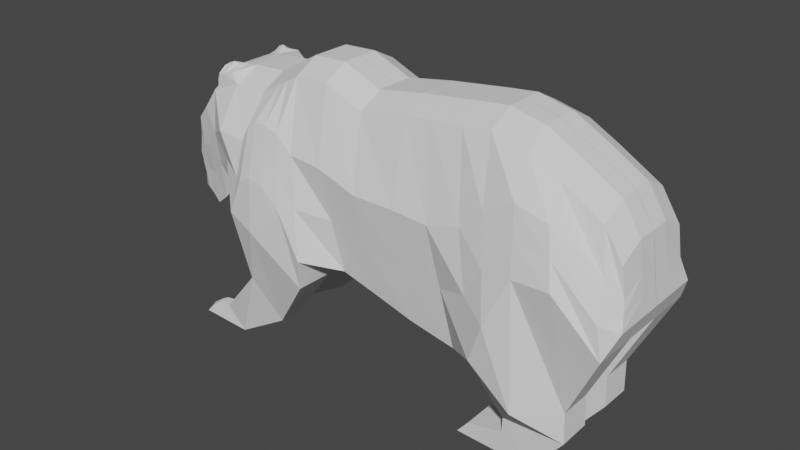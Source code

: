 # Source: bearproto.blend  (saved by Blender 2.80.75; exported with 4.5.12 LTS)
import bpy
from mathutils import Matrix  # noqa: F401  (used for matrix-valued properties, if any)

bpy.ops.wm.read_factory_settings(use_empty=True)
scene = bpy.context.scene
scene.name = 'Scene'

# ---- collections
col_collection = bpy.data.collections.new('Collection'); scene.collection.children.link(col_collection)

# ---- world
world_world = bpy.data.worlds.new('World'); scene.world = world_world
world_world.use_nodes = True; world_world.node_tree.nodes.clear()
_N = world_world.node_tree.nodes; _L = world_world.node_tree.links
n0 = _N.new('ShaderNodeOutputWorld'); n0.name = 'World Output'; n0.location = (300, 300)
n1 = _N.new('ShaderNodeBackground'); n1.name = 'Background'; n1.location = (10, 300)
n1.inputs[0].default_value = (0.05088, 0.05088, 0.05088, 1.0)
_L.new(n1.outputs[0], n0.inputs[0])
n0.is_active_output = True
world_world.color = (0.05088, 0.05088, 0.05088)
world_world.use_sun_shadow = False
world_world.sun_shadow_jitter_overblur = 0.0

# ---- meshes
me_plane = bpy.data.meshes.new('Plane')
me_plane.from_pydata([(2.435, -3.189, 1.4), (2.07, 1.722, 1.173), (0.7945, 1.509, 1.173), (1.411, -2.9, 1.4), (-2.77, -1.763, 2.1), (-0.471, -2.381, 2.113), (-2.302, 1.258, 1.173), (-1.17, 1.897, 1.173), (4.612, -2.995, 2.113), (3.607, 1.916, 1.173), (5.023, -1.91, 2.253), (4.338, 1.996, 1.173), (5.606, -0.6277, 2.113), (5.24, 1.795, 1.173), (6.538, -0.5973, 2.113), (5.99, 1.391, 1.173), (7.574, -2.002, 1.72), (7.094, 0.7403, 1.173), (7.825, -1.362, 1.4), (7.574, -0.01335, 1.173), (2.775, 1.811, 1.173), (3.681, -3.429, 1.4), (0.3832, -2.626, 1.4), (-0.2563, 1.943, 1.173), (-1.572, -0.7442, 2.113), (-1.746, 1.572, 1.173), (-1.083, -1.19, 2.113), (-1.487, 1.718, 1.173), (-2.017, 1.419, 1.173), (-2.015, -0.6069, 2.113), (-3.399, -1.539, 1.368), (-3.228, 1.226, 1.19), (-3.883, -2.004, 1.255), (-4.091, 0.885, 1.173), (-4.356, -2.355, 1.105), (-4.54, 0.2988, 1.132), (-4.921, -2.131, 0.9263), (-5.229, -0.7145, 0.7895), (-2.16, 1.338, 1.173), (-2.35, -0.7887, 2.113), (-3.875, 1.368, 1.176), (-3.943, 1.033, 1.175), (-4.67, -2.221, 0.9967), (-4.949, -0.1063, 1.005), (-5.306, -2.274, 0.671), (-5.35, -1.232, 0.4713), (-5.592, -2.043, 0.278), (-5.68, -1.697, 0.2553), (-5.78, -2.01, 0.2875), (-5.784, -1.867, 0.2632), (2.435, -3.189, 0.001876), (2.07, 2.063, 0.001876), (0.7945, 1.85, 0.001876), (1.411, -2.9, 0.001876), (-0.3818, -2.439, 0.001876), (-2.302, 1.598, 0.001876), (-1.17, 2.238, 0.001876), (4.612, -2.995, 0.001876), (3.607, 2.257, 0.001876), (5.023, -1.91, 0.001876), (4.338, 2.337, 0.001876), (5.609, -0.6082, 0.01097), (5.24, 2.135, 0.001876), (6.542, -0.5778, 0.01097), (5.99, 1.732, 0.001876), (7.574, -2.002, 0.001876), (7.094, 1.081, 0.001876), (7.825, -1.362, 0.001876), (7.574, 0.327, 0.001876), (2.775, 2.152, 0.001876), (3.681, -3.429, 0.001876), (0.3832, -2.626, 0.001876), (-0.2563, 2.283, 0.001876), (-1.572, -0.7442, 0.001876), (-1.746, 1.913, 0.001876), (-1.003, -1.123, -0.02595), (-1.487, 2.059, 0.001876), (-2.017, 1.759, 0.001876), (-2.015, -0.6069, 0.001876), (-3.215, 1.56, 0.001876), (-4.091, 1.225, 0.001876), (-2.16, 1.678, 0.001876), (-2.35, -0.7887, 0.001876), (-3.805, 1.454, 0.001876), (-3.502, 1.526, 0.001876), (-3.94, 1.374, 0.001876), (0.7945, 1.85, 0.5188), (3.607, 2.257, 0.5188), (-4.949, 0.2341, 0.4488), (2.775, 2.152, 0.5188), (-5.229, -0.3742, 0.2822), (-2.16, 1.678, 0.5188), (2.07, 2.063, 0.5188), (-2.017, 1.759, 0.5188), (3.681, -3.429, 0.5188), (2.435, -3.189, 0.5188), (1.411, -2.9, 0.5188), (0.3832, -2.626, 0.5188), (-2.35, -0.7887, 0.5188), (-2.771, -1.758, 0.4764), (-0.471, -2.375, 0.5188), (-1.033, -1.148, 0.5013), (-3.94, 1.375, 0.5144), (-3.8, 1.454, 0.5203), (-0.2563, 2.283, 0.5188), (-3.502, 1.526, 0.5188), (-3.215, 1.56, 0.5188), (-2.302, 1.598, 0.5188), (-1.572, -0.7442, 0.5188), (-2.015, -0.6069, 0.5188), (-1.17, 2.238, 0.5188), (-4.091, 1.225, 0.5188), (-1.746, 1.913, 0.5188), (-1.487, 2.059, 0.5188), (-4.67, -2.221, 0.1625), (-4.921, -2.131, 0.1193), (-4.54, 0.6392, 0.5071), (4.612, -2.995, 0.5188), (-5.306, -2.274, 0.101), (4.338, 2.337, 0.5188), (-5.35, -0.8918, 0.1482), (5.023, -1.91, 0.5188), (-5.592, -2.043, 0.09523), (5.24, 2.135, 0.5188), (-5.68, -1.509, 0.07985), (-3.399, -1.539, 0.4337), (5.609, -0.6082, 0.5279), (-5.78, -2.01, 0.1016), (-5.912, -1.784, 0.1077), (5.99, 1.732, 0.5188), (-3.859, -2.029, 0.3482), (6.542, -0.5778, 0.5279), (7.094, 1.081, 0.5188), (-4.356, -2.355, 0.2252), (7.574, -2.002, 0.5188), (7.574, 0.327, 0.5188), (7.825, -1.362, 0.5188), (5.713, -3.923, 2.08), (-1.968, -2.025, 2.23), (5.717, -3.903, 0.4546), (-1.968, -2.025, 0.5188), (-1.831, -4.874, 1.452), (-0.5442, -3.189, 2.003), (-0.5442, -3.206, 0.9021), (-2.534, -3.709, 1.76), (-1.831, -4.891, 0.9471), (-2.534, -3.709, 0.8037), (-4.017, -5.317, 1.356), (-3.314, -5.763, 1.461), (-3.314, -5.78, 0.9555), (-4.017, -5.317, 0.9882), (-4.371, -5.327, 1.062), (-4.382, -5.325, 1.331), (-4.859, -5.771, 1.39), (-4.858, -5.788, 0.9619), (5.069, -4.75, 0.4364), (6.646, -3.892, 1.326), (5.066, -4.769, 1.308), (6.649, -3.873, 0.4546), (6.673, -4.713, 1.308), (6.676, -4.693, 0.4364), (5.035, -5.176, 1.296), (5.816, -5.812, 1.296), (5.819, -5.793, 0.4238), (5.039, -5.157, 0.4238), (4.081, -5.405, 1.273), (3.779, -5.771, 1.273), (3.783, -5.752, 0.4013), (4.085, -5.386, 0.4013), (4.051, -0.06006, 1.802), (-2.508, 0.1157, 1.796), (-0.8614, 0.2001, 1.802), (1.066, -0.2457, 1.802), (2.231, -0.2542, 1.802), (4.64, 0.4632, 1.802), (5.402, 0.9163, 1.802), (6.232, 0.7042, 1.802), (7.306, -0.2791, 1.403), (7.684, -0.7586, 1.176), (3.175, -0.3099, 1.802), (0.02581, 0.1175, 1.802), (-1.669, 0.7406, 1.802), (-1.309, 0.6256, 1.802), (-2.016, 0.7156, 1.802), (-3.296, 0.1933, 1.802), (-3.999, -0.1992, 1.363), (-4.459, -0.6815, 1.195), (-5.093, -1.149, 0.9516), (-2.244, 0.59, 1.802), (-4.826, -0.849, 1.068), (-5.331, -1.502, 0.6773), (-5.642, -1.744, 0.4672), (-5.726, -1.966, 0.2629), (7.684, -0.4182, 0.005202), (7.684, -0.4182, 0.5221), (-5.853, -1.884, 0.1051), (-3.654, 1.404, 1.173), (-3.807, 1.578, 0.8491), (-3.654, 1.49, 0.5188), (-3.654, 1.637, 0.8458), (-3.931, 1.2, 1.172), (-3.841, 1.529, 1.008), (-3.939, 1.204, 0.8472), (-3.804, 1.489, 0.6785), (-3.528, 1.582, 0.8153), (-3.435, 1.467, 1.145), (-2.639, -0.8235, 1.948), (-3.348, -0.6726, 1.596), (-3.941, -1.102, 1.277), (-4.407, -1.518, 1.099), (-5.007, -1.64, 0.9179), (-4.748, -1.535, 0.9885), (-5.318, -1.888, 0.6655), (-5.617, -1.893, 0.3848), (-5.753, -1.988, 0.2897), (7.755, -0.8903, 0.5205), (4.331, -1.528, 1.958), (-0.6662, -1.091, 1.958), (1.239, -1.573, 1.601), (2.333, -1.722, 1.601), (4.832, -0.7237, 2.027), (5.504, 0.1443, 1.958), (6.385, 0.05348, 1.958), (7.44, -1.14, 1.758), (7.755, -1.06, 1.288), (3.428, -1.869, 1.601), (0.2045, -1.254, 1.601), (-1.62, -0.00183, 1.958), (-1.196, -0.2822, 1.958), (-2.015, 0.05433, 1.958), (-2.297, -0.09934, 1.958), (7.755, -0.8903, 0.003539), (-5.817, -1.947, 0.1019), (-4.439, -5.325, 1.197), (-4.649, -5.558, 1.011), (-4.653, -5.543, 1.362), (-4.859, -5.78, 1.177), (-4.763, -5.55, 1.191), (2.435, -3.189, -1.4), (2.07, 1.722, -1.173), (0.7945, 1.509, -1.173), (1.411, -2.9, -1.4), (-2.77, -1.763, -2.1), (-0.471, -2.381, -2.113), (-2.302, 1.258, -1.173), (-1.17, 1.897, -1.173), (4.612, -2.995, -2.113), (3.607, 1.916, -1.173), (5.023, -1.91, -2.253), (4.338, 1.996, -1.173), (5.606, -0.6277, -2.113), (5.24, 1.795, -1.173), (6.538, -0.5973, -2.113), (5.99, 1.391, -1.173), (7.574, -2.002, -1.72), (7.094, 0.7403, -1.173), (7.825, -1.362, -1.4), (7.574, -0.01335, -1.173), (2.775, 1.811, -1.173), (3.681, -3.429, -1.4), (0.3832, -2.626, -1.4), (-0.2563, 1.943, -1.173), (-1.572, -0.7442, -2.113), (-1.746, 1.572, -1.173), (-1.083, -1.19, -2.113), (-1.487, 1.718, -1.173), (-2.017, 1.419, -1.173), (-2.015, -0.6069, -2.113), (-3.399, -1.539, -1.368), (-3.228, 1.226, -1.19), (-3.883, -2.004, -1.255), (-4.091, 0.885, -1.173), (-4.356, -2.355, -1.105), (-4.54, 0.2988, -1.132), (-4.921, -2.131, -0.9263), (-5.229, -0.7145, -0.7895), (-2.16, 1.338, -1.173), (-2.35, -0.7887, -2.113), (-3.875, 1.368, -1.176), (-3.943, 1.033, -1.175), (-4.67, -2.221, -0.9967), (-4.949, -0.1063, -1.005), (-5.306, -2.274, -0.671), (-5.35, -1.232, -0.4713), (-5.592, -2.043, -0.278), (-5.68, -1.697, -0.2553), (-5.78, -2.01, -0.2875), (-5.784, -1.867, -0.2632), (2.435, -3.189, -0.001876), (2.07, 2.063, -0.001876), (0.7945, 1.85, -0.001876), (1.411, -2.9, -0.001876), (-2.771, -1.755, 0.0), (-0.3818, -2.439, -0.001876), (-2.302, 1.598, -0.001876), (-1.17, 2.238, -0.001876), (4.612, -2.995, -0.001876), (3.607, 2.257, -0.001876), (5.023, -1.91, -0.001876), (4.338, 2.337, -0.001876), (5.609, -0.6082, -0.01097), (5.24, 2.135, -0.001876), (6.542, -0.5778, -0.01097), (5.99, 1.732, -0.001876), (7.574, -2.002, -0.001876), (7.094, 1.081, -0.001876), (7.825, -1.362, -0.001876), (7.574, 0.327, -0.001876), (2.775, 2.152, -0.001876), (3.681, -3.429, -0.001876), (0.3832, -2.626, -0.001876), (-0.2563, 2.283, -0.001876), (-1.572, -0.7442, -0.001876), (-1.746, 1.913, -0.001876), (-1.003, -1.123, 0.02595), (-1.487, 2.059, -0.001876), (-2.017, 1.759, -0.001876), (-2.015, -0.6069, -0.001876), (-3.399, -1.539, 0.0), (-3.215, 1.56, -0.001876), (-3.859, -2.029, 0.0), (-4.091, 1.225, -0.001876), (-4.356, -2.355, 0.0), (-4.54, 0.6392, 0.0), (-4.921, -2.131, 0.0), (-5.229, -0.3742, 0.0), (-2.16, 1.678, -0.001876), (-2.35, -0.7887, -0.001876), (-3.805, 1.454, -0.001876), (-3.502, 1.526, -0.001876), (-3.94, 1.374, -0.001876), (-4.67, -2.221, 0.0), (-4.949, 0.2341, 0.0), (-5.306, -2.274, 0.0), (-5.35, -0.8918, 0.0), (-5.592, -2.043, 0.0), (-5.68, -1.509, 0.0), (-5.78, -2.01, 0.0), (-5.912, -1.784, 0.0), (0.7945, 1.85, -0.5188), (3.607, 2.257, -0.5188), (-4.949, 0.2341, -0.4488), (2.775, 2.152, -0.5188), (-5.229, -0.3742, -0.2822), (-2.16, 1.678, -0.5188), (2.07, 2.063, -0.5188), (-2.017, 1.759, -0.5188), (3.681, -3.429, -0.5188), (2.435, -3.189, -0.5188), (1.411, -2.9, -0.5188), (0.3832, -2.626, -0.5188), (-2.35, -0.7887, -0.5188), (-2.771, -1.758, -0.4764), (-0.471, -2.375, -0.5188), (-1.033, -1.148, -0.5013), (-3.94, 1.375, -0.5144), (-3.8, 1.454, -0.5203), (-0.2563, 2.283, -0.5188), (-3.502, 1.526, -0.5188), (-3.215, 1.56, -0.5188), (-2.302, 1.598, -0.5188), (-1.572, -0.7442, -0.5188), (-2.015, -0.6069, -0.5188), (-1.17, 2.238, -0.5188), (-4.091, 1.225, -0.5188), (-1.746, 1.913, -0.5188), (-1.487, 2.059, -0.5188), (-4.67, -2.221, -0.1625), (-4.921, -2.131, -0.1193), (-4.54, 0.6392, -0.5071), (4.612, -2.995, -0.5188), (-5.306, -2.274, -0.101), (4.338, 2.337, -0.5188), (-5.35, -0.8918, -0.1482), (5.023, -1.91, -0.5188), (-5.592, -2.043, -0.09523), (5.24, 2.135, -0.5188), (-5.68, -1.509, -0.07985), (-3.399, -1.539, -0.4337), (5.609, -0.6082, -0.5279), (-5.78, -2.01, -0.1016), (-5.912, -1.784, -0.1077), (5.99, 1.732, -0.5188), (-3.859, -2.029, -0.3482), (6.542, -0.5778, -0.5279), (7.094, 1.081, -0.5188), (-4.356, -2.355, -0.2252), (7.574, -2.002, -0.5188), (7.574, 0.327, -0.5188), (7.825, -1.362, -0.5188), (5.713, -3.923, -2.08), (-1.968, -2.025, -2.23), (5.717, -3.903, -0.4546), (-1.968, -2.025, -0.5188), (-1.831, -4.874, -1.452), (-0.5442, -3.189, -2.003), (-0.5442, -3.206, -0.9021), (-2.534, -3.709, -1.76), (-1.831, -4.891, -0.9471), (-2.534, -3.709, -0.8037), (-4.017, -5.317, -1.356), (-3.314, -5.763, -1.461), (-3.314, -5.78, -0.9555), (-4.017, -5.317, -0.9882), (-4.371, -5.327, -1.062), (-4.382, -5.325, -1.331), (-4.859, -5.771, -1.39), (-4.858, -5.788, -0.9619), (5.069, -4.75, -0.4364), (6.646, -3.892, -1.326), (5.066, -4.769, -1.308), (6.649, -3.873, -0.4546), (6.673, -4.713, -1.308), (6.676, -4.693, -0.4364), (5.035, -5.176, -1.296), (5.816, -5.812, -1.296), (5.819, -5.793, -0.4238), (5.039, -5.157, -0.4238), (4.081, -5.405, -1.273), (3.779, -5.771, -1.273), (3.783, -5.752, -0.4013), (4.085, -5.386, -0.4013), (4.051, -0.06006, -1.802), (-2.508, 0.1157, -1.796), (-0.8614, 0.2001, -1.802), (1.066, -0.2457, -1.802), (2.231, -0.2542, -1.802), (4.64, 0.4632, -1.802), (5.402, 0.9163, -1.802), (6.232, 0.7042, -1.802), (7.306, -0.2791, -1.403), (7.684, -0.7586, -1.176), (3.175, -0.3099, -1.802), (0.02581, 0.1175, -1.802), (-1.669, 0.7406, -1.802), (-1.309, 0.6256, -1.802), (-2.016, 0.7156, -1.802), (-3.296, 0.1933, -1.802), (-3.999, -0.1992, -1.363), (-4.459, -0.6815, -1.195), (-5.093, -1.149, -0.9516), (-2.244, 0.59, -1.802), (-4.826, -0.849, -1.068), (-5.331, -1.502, -0.6773), (-5.642, -1.744, -0.4672), (-5.726, -1.966, -0.2629), (7.684, -0.4182, -0.005202), (-5.853, -1.884, 0.0), (7.684, -0.4182, -0.5221), (-5.853, -1.884, -0.1051), (-3.654, 1.404, -1.173), (-3.807, 1.578, -0.8491), (-3.654, 1.49, -0.5188), (-3.654, 1.637, -0.8458), (-3.931, 1.2, -1.172), (-3.841, 1.529, -1.008), (-3.939, 1.204, -0.8472), (-3.804, 1.489, -0.6785), (-3.528, 1.582, -0.8153), (-3.435, 1.467, -1.145), (-2.639, -0.8235, -1.948), (-3.348, -0.6726, -1.596), (-3.941, -1.102, -1.277), (-4.407, -1.518, -1.099), (-5.007, -1.64, -0.9179), (-4.748, -1.535, -0.9885), (-5.318, -1.888, -0.6655), (-5.617, -1.893, -0.3848), (-5.753, -1.988, -0.2897), (-5.817, -1.947, 0.0), (7.755, -0.8903, -0.5205), (4.331, -1.528, -1.958), (-0.6662, -1.091, -1.958), (1.239, -1.573, -1.601), (2.333, -1.722, -1.601), (4.832, -0.7237, -2.027), (5.504, 0.1443, -1.958), (6.385, 0.05348, -1.958), (7.44, -1.14, -1.758), (7.755, -1.06, -1.288), (3.428, -1.869, -1.601), (0.2045, -1.254, -1.601), (-1.62, -0.00183, -1.958), (-1.196, -0.2822, -1.958), (-2.015, 0.05433, -1.958), (-2.297, -0.09934, -1.958), (7.755, -0.8903, -0.003539), (-5.817, -1.947, -0.1019), (-4.439, -5.325, -1.197), (-4.649, -5.558, -1.011), (-4.653, -5.543, -1.362), (-4.859, -5.78, -1.177), (-4.763, -5.55, -1.191)], [], [(216, 220, 10, 8), (182, 27, 7, 171), (226, 218, 3, 22), (225, 216, 8, 21), (218, 219, 0, 3), (220, 221, 12, 10), (221, 222, 14, 12), (222, 223, 16, 14), (223, 224, 18, 16), (219, 225, 21, 0), (217, 226, 22, 5), (183, 28, 25, 181), (181, 25, 27, 182), (188, 38, 28, 183), (170, 184, 31, 6), (184, 185, 33, 31), (185, 186, 35, 33), (189, 187, 37, 43), (170, 6, 38, 188), (186, 189, 43, 35), (187, 190, 45, 37), (190, 191, 47, 45), (191, 192, 49, 47), (88, 90, 325, 332), (87, 89, 69, 58), (92, 86, 52, 51), (93, 91, 81, 77), (95, 94, 70, 50), (97, 96, 53, 71), (16, 18, 136, 134), (100, 97, 71, 54), (103, 102, 85, 83), (86, 104, 72, 52), (84, 79, 106, 105), (91, 107, 55, 81), (105, 198, 103, 83, 84), (99, 4, 39, 98), (104, 110, 56, 72), (102, 111, 80, 85), (113, 112, 74, 76), (115, 114, 331, 324), (116, 88, 332, 323), (108, 101, 75, 73), (96, 95, 50, 53), (110, 113, 76, 56), (94, 117, 57, 70), (118, 115, 324, 333), (112, 93, 77, 74), (119, 87, 58, 60), (90, 120, 334, 325), (98, 109, 78, 82), (117, 121, 59, 57), (122, 118, 333, 335), (123, 119, 60, 62), (120, 124, 336, 334), (125, 99, 292, 318), (121, 126, 61, 59), (232, 127, 337, 469), (107, 106, 79, 55), (127, 122, 335, 337), (129, 123, 62, 64), (124, 128, 338, 336), (130, 125, 318, 320), (126, 131, 63, 61), (132, 129, 64, 66), (133, 130, 320, 322), (131, 134, 65, 63), (111, 116, 323, 80), (194, 135, 68, 193), (135, 132, 66, 68), (89, 92, 51, 69), (114, 133, 322, 331), (134, 136, 67, 65), (100, 54, 75, 101), (42, 34, 133, 114), (178, 19, 135, 194), (29, 24, 138, 4), (19, 17, 132, 135), (20, 1, 92, 89), (108, 73, 78, 109), (141, 145, 149, 148), (33, 35, 116, 111), (137, 156, 159, 157), (34, 32, 130, 133), (17, 15, 129, 132), (14, 131, 158, 156), (32, 30, 125, 130), (47, 49, 128, 124), (15, 13, 123, 129), (48, 46, 122, 127), (107, 6, 31, 106), (214, 48, 127, 232), (126, 121, 139), (30, 4, 99, 125), (45, 47, 124, 120), (13, 11, 119, 123), (46, 44, 118, 122), (121, 117, 139), (37, 45, 120, 90), (11, 9, 87, 119), (25, 28, 93, 112), (44, 36, 115, 118), (21, 8, 117, 94), (7, 27, 113, 110), (3, 0, 95, 96), (26, 101, 140, 138), (35, 43, 88, 116), (36, 42, 114, 115), (27, 25, 112, 113), (41, 33, 111, 102, 202), (23, 7, 110, 104), (292, 99, 98, 82), (199, 197, 203, 103, 198), (38, 6, 107, 91), (2, 23, 104, 86), (40, 200, 41, 202, 102, 103, 203, 197, 201), (5, 22, 97, 100), (22, 3, 96, 97), (0, 21, 94, 95), (28, 38, 91, 93), (1, 2, 86, 92), (9, 20, 89, 87), (43, 37, 90, 88), (147, 148, 153, 235, 152), (24, 108, 140, 138), (108, 109, 99, 140), (109, 29, 4, 99), (140, 138, 144, 146), (100, 101, 140, 143), (5, 100, 143, 142), (26, 5, 142, 138), (101, 108, 140), (24, 26, 138), (143, 140, 146, 145), (142, 143, 145, 141), (138, 142, 141, 144), (149, 150, 151, 234, 154), (144, 141, 148, 147), (146, 144, 147, 150), (145, 146, 150, 149), (237, 234, 151, 233), (4, 138, 144), (140, 99, 146), (99, 4, 144, 146), (148, 149, 154, 236, 153), (150, 147, 152, 233, 151), (8, 10, 137), (39, 29, 4), (109, 98, 99), (158, 139, 155, 160), (12, 14, 156, 137), (126, 12, 137, 139), (131, 126, 139, 158), (10, 12, 137), (16, 134, 158, 156), (134, 131, 158), (14, 16, 156), (157, 159, 162, 161), (10, 121, 139, 137), (139, 117, 155), (156, 158, 160, 159), (139, 137, 157, 155), (8, 137, 157), (117, 8, 157, 155), (164, 161, 165, 168), (160, 155, 164, 163), (159, 160, 163, 162), (155, 157, 161, 164), (165, 166, 167, 168), (162, 163, 167, 166), (163, 164, 168, 167), (161, 162, 166, 165), (49, 192, 195, 128), (224, 178, 194, 215), (215, 194, 193, 231), (128, 195, 447, 338), (213, 214, 192, 191), (212, 213, 191, 190), (210, 212, 190, 187), (209, 211, 189, 186), (206, 170, 188, 230), (211, 210, 187, 189), (208, 209, 186, 185), (207, 208, 185, 184), (206, 207, 184, 170), (230, 188, 183, 229), (227, 181, 182, 228), (229, 183, 181, 227), (7, 23, 180, 171), (1, 20, 179, 173), (17, 19, 178, 177), (15, 17, 177, 176), (13, 15, 176, 175), (11, 13, 175, 174), (2, 1, 173, 172), (20, 9, 169, 179), (23, 2, 172, 180), (228, 182, 171, 217), (9, 11, 174, 169), (196, 40, 201, 197, 199), (31, 33, 41), (31, 41, 200), (31, 200, 40), (199, 198, 105, 204), (196, 199, 204, 205), (106, 31, 205, 105), (196, 205, 31), (40, 196, 31), (204, 105, 205), (26, 228, 217, 5), (29, 229, 227, 24), (24, 227, 228, 26), (39, 230, 229, 29), (4, 30, 207, 206), (30, 32, 208, 207), (32, 34, 209, 208), (42, 36, 210, 211), (4, 206, 230, 39), (34, 42, 211, 209), (36, 44, 212, 210), (44, 46, 213, 212), (46, 48, 214, 213), (136, 215, 231, 67), (18, 224, 215, 136), (192, 214, 232, 195), (195, 232, 469, 447), (171, 180, 226, 217), (173, 179, 225, 219), (177, 178, 224, 223), (176, 177, 223, 222), (175, 176, 222, 221), (174, 175, 221, 220), (172, 173, 219, 218), (179, 169, 216, 225), (180, 172, 218, 226), (169, 174, 220, 216), (235, 237, 233, 152), (153, 236, 237, 235), (236, 154, 234, 237), (471, 246, 248, 475), (435, 424, 245, 265), (481, 260, 241, 473), (480, 259, 246, 471), (473, 241, 238, 474), (475, 248, 250, 476), (476, 250, 252, 477), (477, 252, 254, 478), (478, 254, 256, 479), (474, 238, 259, 480), (472, 243, 260, 481), (436, 434, 263, 266), (434, 435, 265, 263), (441, 436, 266, 276), (423, 244, 269, 437), (437, 269, 271, 438), (438, 271, 273, 439), (442, 281, 275, 440), (423, 441, 276, 244), (439, 273, 281, 442), (440, 275, 283, 443), (443, 283, 285, 444), (444, 285, 287, 445), (341, 332, 325, 343), (340, 297, 308, 342), (345, 289, 290, 339), (346, 316, 326, 344), (348, 288, 309, 347), (350, 310, 291, 349), (254, 387, 389, 256), (353, 293, 310, 350), (356, 328, 330, 355), (339, 290, 311, 357), (329, 358, 359, 319), (344, 326, 294, 360), (358, 329, 328, 356, 452), (352, 351, 277, 242), (357, 311, 295, 363), (355, 330, 321, 364), (366, 315, 313, 365), (368, 324, 331, 367), (369, 323, 332, 341), (361, 312, 314, 354), (349, 291, 288, 348), (363, 295, 315, 366), (347, 309, 296, 370), (371, 333, 324, 368), (365, 313, 316, 346), (372, 299, 297, 340), (343, 325, 334, 373), (351, 327, 317, 362), (370, 296, 298, 374), (375, 335, 333, 371), (376, 301, 299, 372), (373, 334, 336, 377), (378, 318, 292, 352), (374, 298, 300, 379), (487, 469, 337, 380), (360, 294, 319, 359), (380, 337, 335, 375), (382, 303, 301, 376), (377, 336, 338, 381), (383, 320, 318, 378), (379, 300, 302, 384), (385, 305, 303, 382), (386, 322, 320, 383), (384, 302, 304, 387), (364, 321, 323, 369), (448, 446, 307, 388), (388, 307, 305, 385), (342, 308, 289, 345), (367, 331, 322, 386), (387, 304, 306, 389), (353, 354, 314, 293), (280, 367, 386, 272), (431, 448, 388, 257), (267, 242, 391, 262), (257, 388, 385, 255), (258, 342, 345, 239), (361, 362, 317, 312), (394, 401, 402, 398), (271, 364, 369, 273), (390, 410, 412, 409), (272, 386, 383, 270), (255, 385, 382, 253), (252, 409, 411, 384), (270, 383, 378, 268), (285, 377, 381, 287), (253, 382, 376, 251), (286, 380, 375, 284), (360, 359, 269, 244), (468, 487, 380, 286), (379, 392, 374), (268, 378, 352, 242), (283, 373, 377, 285), (251, 376, 372, 249), (284, 375, 371, 282), (374, 392, 370), (275, 343, 373, 283), (249, 372, 340, 247), (263, 365, 346, 266), (282, 371, 368, 274), (259, 347, 370, 246), (245, 363, 366, 265), (241, 349, 348, 238), (264, 391, 393, 354), (273, 369, 341, 281), (274, 368, 367, 280), (265, 366, 365, 263), (279, 456, 355, 364, 271), (261, 357, 363, 245), (292, 327, 351, 352), (453, 452, 356, 457, 451), (276, 344, 360, 244), (240, 339, 357, 261), (278, 455, 451, 457, 356, 355, 456, 279, 454), (243, 353, 350, 260), (260, 350, 349, 241), (238, 348, 347, 259), (266, 346, 344, 276), (239, 345, 339, 240), (247, 340, 342, 258), (281, 341, 343, 275), (400, 405, 490, 406, 401), (262, 391, 393, 361), (361, 393, 352, 362), (362, 352, 242, 267), (393, 399, 397, 391), (353, 396, 393, 354), (243, 395, 396, 353), (264, 391, 395, 243), (354, 393, 361), (262, 391, 264), (396, 398, 399, 393), (395, 394, 398, 396), (391, 397, 394, 395), (402, 407, 489, 404, 403), (397, 400, 401, 394), (399, 403, 400, 397), (398, 402, 403, 399), (492, 488, 404, 489), (242, 397, 391), (393, 399, 352), (352, 399, 397, 242), (401, 406, 491, 407, 402), (403, 404, 488, 405, 400), (246, 390, 248), (277, 242, 267), (362, 352, 351), (411, 413, 408, 392), (250, 390, 409, 252), (379, 392, 390, 250), (384, 411, 392, 379), (248, 390, 250), (254, 409, 411, 387), (387, 411, 384), (252, 409, 254), (410, 414, 415, 412), (248, 390, 392, 374), (392, 408, 370), (409, 412, 413, 411), (392, 408, 410, 390), (246, 410, 390), (370, 408, 410, 246), (417, 421, 418, 414), (413, 416, 417, 408), (412, 415, 416, 413), (408, 417, 414, 410), (418, 421, 420, 419), (415, 419, 420, 416), (416, 420, 421, 417), (414, 418, 419, 415), (287, 381, 449, 445), (479, 470, 448, 431), (470, 486, 446, 448), (381, 338, 447, 449), (467, 444, 445, 468), (466, 443, 444, 467), (464, 440, 443, 466), (463, 439, 442, 465), (460, 485, 441, 423), (465, 442, 440, 464), (462, 438, 439, 463), (461, 437, 438, 462), (460, 423, 437, 461), (485, 484, 436, 441), (482, 483, 435, 434), (484, 482, 434, 436), (245, 424, 433, 261), (239, 426, 432, 258), (255, 430, 431, 257), (253, 429, 430, 255), (251, 428, 429, 253), (249, 427, 428, 251), (240, 425, 426, 239), (258, 432, 422, 247), (261, 433, 425, 240), (483, 472, 424, 435), (247, 422, 427, 249), (450, 453, 451, 455, 278), (269, 279, 271), (269, 454, 279), (269, 278, 454), (453, 458, 358, 452), (450, 459, 458, 453), (359, 358, 459, 269), (450, 269, 459), (278, 269, 450), (458, 459, 358), (264, 243, 472, 483), (267, 262, 482, 484), (262, 264, 483, 482), (277, 267, 484, 485), (242, 460, 461, 268), (268, 461, 462, 270), (270, 462, 463, 272), (280, 465, 464, 274), (242, 277, 485, 460), (272, 463, 465, 280), (274, 464, 466, 282), (282, 466, 467, 284), (284, 467, 468, 286), (389, 306, 486, 470), (256, 389, 470, 479), (445, 449, 487, 468), (449, 447, 469, 487), (424, 472, 481, 433), (426, 474, 480, 432), (430, 478, 479, 431), (429, 477, 478, 430), (428, 476, 477, 429), (427, 475, 476, 428), (425, 473, 474, 426), (432, 480, 471, 422), (433, 481, 473, 425), (422, 471, 475, 427), (490, 405, 488, 492), (406, 490, 492, 491), (491, 492, 489, 407)])
_uv = me_plane.uv_layers.new(name='UVMap')
_uv.uv.foreach_set('vector', [1.0, 0.2794, 1.0, 0.2794, 1.0, 0.0, 1.0, 0.0, 0.72, 0.5589, 0.72, 1.0, 1.0, 1.0, 1.0, 0.5589, 1.0, 0.2794, 1.0, 0.2794, 1.0, 0.0, 1.0, 0.0, 1.0, 0.2794, 1.0, 0.2794, 1.0, 0.0, 1.0, 0.0, 1.0, 0.2794, 1.0, 0.2794, 1.0, 0.0, 1.0, 0.0, 1.0, 0.2794, 1.0, 0.2794, 1.0, 0.0, 1.0, 0.0, 1.0, 0.2794, 1.0, 0.2794, 1.0, 0.0, 1.0, 0.0, 1.0, 0.2794, 1.0, 0.2794, 1.0, 0.0, 1.0, 0.0, 1.0, 0.2794, 1.0, 0.2794, 1.0, 0.0, 1.0, 0.0, 1.0, 0.2794, 1.0, 0.2794, 1.0, 0.0, 1.0, 0.0, 1.0, 0.2794, 1.0, 0.2794, 1.0, 0.0, 1.0, 0.0, 0.2519, 0.5589, 0.2519, 1.0, 0.4913, 1.0, 0.4913, 0.5589, 0.4913, 0.5589, 0.4913, 1.0, 0.72, 1.0, 0.72, 0.5589, 0.1248, 0.5589, 0.1248, 1.0, 0.2519, 1.0, 0.2519, 0.5589, 0.0, 0.5589, 0.0, 0.5589, 0.0, 1.0, 0.0, 1.0, 0.0, 0.5589, 0.0, 0.5589, 0.0, 1.0, 0.0, 1.0, 0.0, 0.5589, 0.0, 0.5589, 0.0, 1.0, 0.0, 1.0, 0.0, 0.5589, 0.0, 0.5589, 0.0, 1.0, 0.0, 1.0, 0.0, 0.5589, 0.0, 1.0, 0.1248, 1.0, 0.1248, 0.5589, 0.0, 0.5589, 0.0, 0.5589, 0.0, 1.0, 0.0, 1.0, 0.0, 0.5589, 0.0, 0.5589, 0.0, 1.0, 0.0, 1.0, 0.0, 0.5589, 0.0, 0.5589, 0.0, 1.0, 0.0, 1.0, 0.0, 0.5589, 0.0, 0.5589, 0.0, 1.0, 0.0, 1.0, 0.0, 1.0, 0.0, 1.0, 0.0, 1.0, 0.0, 1.0, 1.0, 1.0, 1.0, 1.0, 1.0, 1.0, 1.0, 1.0, 1.0, 1.0, 1.0, 1.0, 1.0, 1.0, 1.0, 1.0, 0.2519, 1.0, 0.1248, 1.0, 0.1248, 1.0, 0.2519, 1.0, 1.0, 0.0, 1.0, 0.0, 1.0, 0.0, 1.0, 0.0, 1.0, 0.0, 1.0, 0.0, 1.0, 0.0, 1.0, 0.0, 1.0, 0.0, 1.0, 0.0, 1.0, 0.0, 1.0, 0.0, 1.0, 0.0, 1.0, 0.0, 1.0, 0.0, 1.0, 0.0, 0.0, 1.0, 0.0, 1.0, 0.0, 1.0, 0.0, 1.0, 1.0, 1.0, 1.0, 1.0, 1.0, 1.0, 1.0, 1.0, 0.0, 0.0, 0.0, 0.0, 0.0, 0.0, 0.0, 0.0, 0.1248, 1.0, 0.0, 1.0, 0.0, 1.0, 0.1248, 1.0, 0.0, 1.0, 0.0, 1.0, 0.0, 1.0, 0.0, 1.0, 0.0, 1.0, 0.0, 0.0, 0.0, 0.0, 0.0, 0.0, 0.0, 0.0, 1.0, 1.0, 1.0, 1.0, 1.0, 1.0, 1.0, 1.0, 0.0, 1.0, 0.0, 1.0, 0.0, 1.0, 0.0, 1.0, 0.72, 1.0, 0.4913, 1.0, 0.4913, 1.0, 0.72, 1.0, 0.0, 0.0, 0.0, 0.0, 0.0, 0.0, 0.0, 0.0, 0.0, 1.0, 0.0, 1.0, 0.0, 1.0, 0.0, 1.0, 0.4913, 0.0, 0.72, 0.0, 0.72, 0.0, 0.4913, 0.0, 1.0, 0.0, 1.0, 0.0, 1.0, 0.0, 1.0, 0.0, 1.0, 1.0, 0.72, 1.0, 0.72, 1.0, 1.0, 1.0, 1.0, 0.0, 1.0, 0.0, 1.0, 0.0, 1.0, 0.0, 0.0, 0.0, 0.0, 0.0, 0.0, 0.0, 0.0, 0.0, 0.4913, 1.0, 0.2519, 1.0, 0.2519, 1.0, 0.4913, 1.0, 1.0, 1.0, 1.0, 1.0, 1.0, 1.0, 1.0, 1.0, 0.0, 1.0, 0.0, 1.0, 0.0, 1.0, 0.0, 1.0, 0.1248, 0.0, 0.2519, 0.0, 0.2519, 0.0, 0.1248, 0.0, 1.0, 0.0, 1.0, 0.0, 1.0, 0.0, 1.0, 0.0, 0.0, 0.0, 0.0, 0.0, 0.0, 0.0, 0.0, 0.0, 1.0, 1.0, 1.0, 1.0, 1.0, 1.0, 1.0, 1.0, 0.0, 1.0, 0.0, 1.0, 0.0, 1.0, 0.0, 1.0, 0.0, 0.0, 0.0, 0.0, 0.0, 0.0, 0.0, 0.0, 1.0, 0.0, 1.0, 0.0, 1.0, 0.0, 1.0, 0.0, 0.0, 0.2794, 0.0, 0.0, 0.0, 0.0, 0.0, 0.2794, 0.0, 1.0, 0.0, 1.0, 0.0, 1.0, 0.0, 1.0, 0.0, 0.0, 0.0, 0.0, 0.0, 0.0, 0.0, 0.0, 1.0, 1.0, 1.0, 1.0, 1.0, 1.0, 1.0, 1.0, 0.0, 1.0, 0.0, 1.0, 0.0, 1.0, 0.0, 1.0, 0.0, 0.0, 0.0, 0.0, 0.0, 0.0, 0.0, 0.0, 1.0, 0.0, 1.0, 0.0, 1.0, 0.0, 1.0, 0.0, 1.0, 1.0, 1.0, 1.0, 1.0, 1.0, 1.0, 1.0, 0.0, 0.0, 0.0, 0.0, 0.0, 0.0, 0.0, 0.0, 1.0, 0.0, 1.0, 0.0, 1.0, 0.0, 1.0, 0.0, 0.0, 1.0, 0.0, 1.0, 0.0, 1.0, 0.0, 1.0, 1.0, 0.5589, 1.0, 1.0, 1.0, 1.0, 1.0, 0.5589, 1.0, 1.0, 1.0, 1.0, 1.0, 1.0, 1.0, 1.0, 1.0, 1.0, 1.0, 1.0, 1.0, 1.0, 1.0, 1.0, 0.0, 0.0, 0.0, 0.0, 0.0, 0.0, 0.0, 0.0, 1.0, 0.0, 1.0, 0.0, 1.0, 0.0, 1.0, 0.0, 1.0, 0.0, 1.0, 0.0, 1.0, 0.0, 1.0, 0.0, 0.0, 0.0, 0.0, 0.0, 0.0, 0.0, 0.0, 0.0, 1.0, 0.5589, 1.0, 1.0, 1.0, 1.0, 1.0, 0.5589, 0.2519, 0.0, 0.4913, 0.0, 0.4913, 0.0, 0.2519, 0.0, 1.0, 1.0, 1.0, 1.0, 1.0, 1.0, 1.0, 1.0, 1.0, 1.0, 1.0, 1.0, 1.0, 1.0, 1.0, 1.0, 0.4913, 0.0, 0.4913, 0.0, 0.4913, 0.0, 0.4913, 0.0, 1.0, 0.0, 1.0, 0.0, 1.0, 0.0, 1.0, 0.0, 0.0, 1.0, 0.0, 1.0, 0.0, 1.0, 0.0, 1.0, 1.0, 0.0, 1.0, 0.0, 1.0, 0.0, 1.0, 0.0, 0.0, 0.0, 0.0, 0.0, 0.0, 0.0, 0.0, 0.0, 1.0, 1.0, 1.0, 1.0, 1.0, 1.0, 1.0, 1.0, 1.0, 0.0, 1.0, 0.0, 1.0, 0.0, 1.0, 0.0, 0.0, 0.0, 0.0, 0.0, 0.0, 0.0, 0.0, 0.0, 0.0, 1.0, 0.0, 1.0, 0.0, 1.0, 0.0, 1.0, 1.0, 1.0, 1.0, 1.0, 1.0, 1.0, 1.0, 1.0, 0.0, 0.0, 0.0, 0.0, 0.0, 0.0, 0.0, 0.0, 0.0, 1.0, 0.0, 1.0, 0.0, 1.0, 0.0, 1.0, 0.0, 0.2794, 0.0, 0.0, 0.0, 0.0, 0.0, 0.2794, 1.0, 0.0, 1.0, 0.0, 1.0, 0.0, 0.0, 0.0, 0.0, 0.0, 0.0, 0.0, 0.0, 0.0, 0.0, 1.0, 0.0, 1.0, 0.0, 1.0, 0.0, 1.0, 1.0, 1.0, 1.0, 1.0, 1.0, 1.0, 1.0, 1.0, 0.0, 0.0, 0.0, 0.0, 0.0, 0.0, 0.0, 0.0, 1.0, 0.0, 1.0, 0.0, 1.0, 0.0, 0.0, 1.0, 0.0, 1.0, 0.0, 1.0, 0.0, 1.0, 1.0, 1.0, 1.0, 1.0, 1.0, 1.0, 1.0, 1.0, 0.4913, 1.0, 0.2519, 1.0, 0.2519, 1.0, 0.4913, 1.0, 0.0, 0.0, 0.0, 0.0, 0.0, 0.0, 0.0, 0.0, 1.0, 0.0, 1.0, 0.0, 1.0, 0.0, 1.0, 0.0, 1.0, 1.0, 0.72, 1.0, 0.72, 1.0, 1.0, 1.0, 1.0, 0.0, 1.0, 0.0, 1.0, 0.0, 1.0, 0.0, 0.72, 0.0, 0.72, 0.0, 0.72, 0.0, 0.72, 0.0, 0.0, 1.0, 0.0, 1.0, 0.0, 1.0, 0.0, 1.0, 0.0, 0.0, 0.0, 0.0, 0.0, 0.0, 0.0, 0.0, 0.72, 1.0, 0.4913, 1.0, 0.4913, 1.0, 0.72, 1.0, 0.0, 1.0, 0.0, 1.0, 0.0, 1.0, 0.0, 1.0, 0.0, 1.0, 1.0, 1.0, 1.0, 1.0, 1.0, 1.0, 1.0, 1.0, 0.0, 0.0, 0.0, 0.0, 0.0, 0.0, 0.0, 0.0, 0.0, 1.0, 0.0, 1.0, 0.0, 1.0, 0.0, 1.0, 0.0, 1.0, 0.1248, 1.0, 0.0, 1.0, 0.0, 1.0, 0.1248, 1.0, 1.0, 1.0, 1.0, 1.0, 1.0, 1.0, 1.0, 1.0, 0.0, 1.0, 0.0, 1.0, 0.0, 1.0, 0.0, 1.0, 0.0, 1.0, 0.0, 1.0, 0.0, 1.0, 0.0, 1.0, 0.0, 1.0, 1.0, 0.0, 1.0, 0.0, 1.0, 0.0, 1.0, 0.0, 1.0, 0.0, 1.0, 0.0, 1.0, 0.0, 1.0, 0.0, 1.0, 0.0, 1.0, 0.0, 1.0, 0.0, 1.0, 0.0, 0.2519, 1.0, 0.1248, 1.0, 0.1248, 1.0, 0.2519, 1.0, 1.0, 1.0, 1.0, 1.0, 1.0, 1.0, 1.0, 1.0, 1.0, 1.0, 1.0, 1.0, 1.0, 1.0, 1.0, 1.0, 0.0, 1.0, 0.0, 1.0, 0.0, 1.0, 0.0, 1.0, 0.72, 0.0, 1.0, 0.0, 1.0, 0.0, 0.86, 0.0, 0.72, 0.0, 0.4913, 0.0, 0.4913, 0.0, 0.4913, 0.0, 0.4913, 0.0, 0.4913, 0.0, 0.4913, 0.0, 0.4913, 0.0, 0.4913, 0.0, 0.2519, 0.0, 0.2519, 0.0, 0.2519, 0.0, 0.2519, 0.0, 0.4913, 0.0, 0.4913, 0.0, 0.4913, 0.0, 0.4913, 0.0, 1.0, 0.0, 1.0, 0.0, 1.0, 0.0, 1.0, 0.0, 1.0, 0.0, 1.0, 0.0, 1.0, 0.0, 1.0, 0.0, 0.72, 0.0, 1.0, 0.0, 1.0, 0.0, 0.72, 0.0, 0.72, 0.0, 0.4913, 0.0, 0.72, 0.0, 0.4913, 0.0, 0.72, 0.0, 0.4913, 0.0, 1.0, 0.0, 1.0, 0.0, 1.0, 0.0, 1.0, 0.0, 1.0, 0.0, 1.0, 0.0, 1.0, 0.0, 1.0, 0.0, 0.72, 0.0, 1.0, 0.0, 1.0, 0.0, 0.72, 0.0, 1.0, 0.0, 1.0, 0.0, 1.0, 0.0, 1.0, 0.0, 1.0, 0.0, 0.72, 0.0, 1.0, 0.0, 1.0, 0.0, 0.72, 0.0, 0.4913, 0.0, 0.4913, 0.0, 0.4913, 0.0, 0.4913, 0.0, 1.0, 0.0, 1.0, 0.0, 1.0, 0.0, 1.0, 0.0, 1.0, 0.0, 1.0, 0.0, 1.0, 0.0, 1.0, 0.0, 0.2519, 0.0, 0.4913, 0.0, 0.2519, 0.0, 0.4913, 0.0, 0.4913, 0.0, 0.4913, 0.0, 0.2519, 0.0, 0.2519, 0.0, 0.2519, 0.0, 0.2519, 0.0, 1.0, 0.0, 1.0, 0.0, 1.0, 0.0, 1.0, 0.0, 1.0, 0.0, 0.4913, 0.0, 0.4913, 0.0, 0.4913, 0.0, 0.4913, 0.0, 0.4913, 0.0, 1.0, 0.0, 1.0, 0.0, 1.0, 0.0, 0.1248, 0.0, 0.2519, 0.0, 0.1248, 0.0, 0.2519, 0.0, 0.1248, 0.0, 0.2519, 0.0, 1.0, 0.0, 1.0, 0.0, 1.0, 0.0, 1.0, 0.0, 1.0, 0.0, 1.0, 0.0, 1.0, 0.0, 1.0, 0.0, 1.0, 0.0, 1.0, 0.0, 1.0, 0.0, 1.0, 0.0, 1.0, 0.0, 1.0, 0.0, 1.0, 0.0, 1.0, 0.0, 1.0, 0.0, 1.0, 0.0, 1.0, 0.0, 1.0, 0.0, 1.0, 0.0, 1.0, 0.0, 1.0, 0.0, 1.0, 0.0, 1.0, 0.0, 1.0, 0.0, 1.0, 0.0, 1.0, 0.0, 1.0, 0.0, 1.0, 0.0, 1.0, 0.0, 1.0, 0.0, 1.0, 0.0, 1.0, 0.0, 1.0, 0.0, 1.0, 0.0, 1.0, 0.0, 1.0, 0.0, 1.0, 0.0, 1.0, 0.0, 1.0, 0.0, 1.0, 0.0, 1.0, 0.0, 1.0, 0.0, 1.0, 0.0, 1.0, 0.0, 1.0, 0.0, 1.0, 0.0, 1.0, 0.0, 1.0, 0.0, 1.0, 0.0, 1.0, 0.0, 1.0, 0.0, 1.0, 0.0, 1.0, 0.0, 1.0, 0.0, 1.0, 0.0, 1.0, 0.0, 1.0, 0.0, 1.0, 0.0, 1.0, 0.0, 1.0, 0.0, 1.0, 0.0, 1.0, 0.0, 1.0, 0.0, 1.0, 0.0, 1.0, 0.0, 1.0, 0.0, 1.0, 0.0, 1.0, 0.0, 1.0, 0.0, 1.0, 0.0, 1.0, 0.0, 1.0, 0.0, 1.0, 0.0, 1.0, 0.0, 1.0, 0.0, 1.0, 0.0, 1.0, 0.0, 1.0, 0.0, 1.0, 0.0, 1.0, 0.0, 1.0, 0.0, 1.0, 0.0, 1.0, 0.0, 1.0, 0.0, 1.0, 0.0, 0.0, 1.0, 0.0, 0.5589, 0.0, 0.5589, 0.0, 1.0, 1.0, 0.2794, 1.0, 0.5589, 1.0, 0.5589, 1.0, 0.2794, 1.0, 0.2794, 1.0, 0.5589, 1.0, 0.5589, 1.0, 0.2794, 0.0, 1.0, 0.0, 0.5589, 0.0, 0.5589, 0.0, 1.0, 0.0, 0.2794, 0.0, 0.2794, 0.0, 0.5589, 0.0, 0.5589, 0.0, 0.2794, 0.0, 0.2794, 0.0, 0.5589, 0.0, 0.5589, 0.0, 0.2794, 0.0, 0.2794, 0.0, 0.5589, 0.0, 0.5589, 0.0, 0.2794, 0.0, 0.2794, 0.0, 0.5589, 0.0, 0.5589, 0.0, 0.2794, 0.0, 0.5589, 0.1248, 0.5589, 0.1248, 0.2794, 0.0, 0.2794, 0.0, 0.2794, 0.0, 0.5589, 0.0, 0.5589, 0.0, 0.2794, 0.0, 0.2794, 0.0, 0.5589, 0.0, 0.5589, 0.0, 0.2794, 0.0, 0.2794, 0.0, 0.5589, 0.0, 0.5589, 0.0, 0.2794, 0.0, 0.2794, 0.0, 0.5589, 0.0, 0.5589, 0.1248, 0.2794, 0.1248, 0.5589, 0.2519, 0.5589, 0.2519, 0.2794, 0.4913, 0.2794, 0.4913, 0.5589, 0.72, 0.5589, 0.72, 0.2794, 0.2519, 0.2794, 0.2519, 0.5589, 0.4913, 0.5589, 0.4913, 0.2794, 1.0, 1.0, 1.0, 1.0, 1.0, 0.5589, 1.0, 0.5589, 1.0, 1.0, 1.0, 1.0, 1.0, 0.5589, 1.0, 0.5589, 1.0, 1.0, 1.0, 1.0, 1.0, 0.5589, 1.0, 0.5589, 1.0, 1.0, 1.0, 1.0, 1.0, 0.5589, 1.0, 0.5589, 1.0, 1.0, 1.0, 1.0, 1.0, 0.5589, 1.0, 0.5589, 1.0, 1.0, 1.0, 1.0, 1.0, 0.5589, 1.0, 0.5589, 1.0, 1.0, 1.0, 1.0, 1.0, 0.5589, 1.0, 0.5589, 1.0, 1.0, 1.0, 1.0, 1.0, 0.5589, 1.0, 0.5589, 1.0, 1.0, 1.0, 1.0, 1.0, 0.5589, 1.0, 0.5589, 0.72, 0.2794, 0.72, 0.5589, 1.0, 0.5589, 1.0, 0.2794, 1.0, 1.0, 1.0, 1.0, 1.0, 0.5589, 1.0, 0.5589, 0.0, 1.0, 0.0, 1.0, 0.0, 1.0, 0.0, 1.0, 0.0, 1.0, 0.0, 0.0, 0.0, 0.0, 0.0, 0.0, 0.0, 0.0, 0.0, 0.0, 0.0, 0.0, 0.0, 0.0, 0.0, 0.0, 0.0, 0.0, 0.0, 1.0, 0.0, 1.0, 0.0, 1.0, 0.0, 1.0, 0.0, 1.0, 0.0, 1.0, 0.0, 1.0, 0.0, 1.0, 0.0, 1.0, 0.0, 1.0, 0.0, 1.0, 0.0, 1.0, 0.0, 0.0, 0.0, 0.0, 0.0, 0.0, 0.0, 0.0, 0.0, 0.0, 0.0, 0.0, 0.0, 0.0, 0.0, 0.0, 0.0, 0.0, 0.72, 0.0, 0.72, 0.2794, 1.0, 0.2794, 1.0, 0.0, 0.2519, 0.0, 0.2519, 0.2794, 0.4913, 0.2794, 0.4913, 0.0, 0.4913, 0.0, 0.4913, 0.2794, 0.72, 0.2794, 0.72, 0.0, 0.1248, 0.0, 0.1248, 0.2794, 0.2519, 0.2794, 0.2519, 0.0, 0.0, 0.0, 0.0, 0.0, 0.0, 0.2794, 0.0, 0.2794, 0.0, 0.0, 0.0, 0.0, 0.0, 0.2794, 0.0, 0.2794, 0.0, 0.0, 0.0, 0.0, 0.0, 0.2794, 0.0, 0.2794, 0.0, 0.0, 0.0, 0.0, 0.0, 0.2794, 0.0, 0.2794, 0.0, 0.0, 0.0, 0.2794, 0.1248, 0.2794, 0.1248, 0.0, 0.0, 0.0, 0.0, 0.0, 0.0, 0.2794, 0.0, 0.2794, 0.0, 0.0, 0.0, 0.0, 0.0, 0.2794, 0.0, 0.2794, 0.0, 0.0, 0.0, 0.0, 0.0, 0.2794, 0.0, 0.2794, 0.0, 0.0, 0.0, 0.0, 0.0, 0.2794, 0.0, 0.2794, 1.0, 0.0, 1.0, 0.2794, 1.0, 0.2794, 1.0, 0.0, 1.0, 0.0, 1.0, 0.2794, 1.0, 0.2794, 1.0, 0.0, 0.0, 0.5589, 0.0, 0.2794, 0.0, 0.2794, 0.0, 0.5589, 0.0, 0.5589, 0.0, 0.2794, 0.0, 0.2794, 0.0, 0.5589, 1.0, 0.5589, 1.0, 0.5589, 1.0, 0.2794, 1.0, 0.2794, 1.0, 0.5589, 1.0, 0.5589, 1.0, 0.2794, 1.0, 0.2794, 1.0, 0.5589, 1.0, 0.5589, 1.0, 0.2794, 1.0, 0.2794, 1.0, 0.5589, 1.0, 0.5589, 1.0, 0.2794, 1.0, 0.2794, 1.0, 0.5589, 1.0, 0.5589, 1.0, 0.2794, 1.0, 0.2794, 1.0, 0.5589, 1.0, 0.5589, 1.0, 0.2794, 1.0, 0.2794, 1.0, 0.5589, 1.0, 0.5589, 1.0, 0.2794, 1.0, 0.2794, 1.0, 0.5589, 1.0, 0.5589, 1.0, 0.2794, 1.0, 0.2794, 1.0, 0.5589, 1.0, 0.5589, 1.0, 0.2794, 1.0, 0.2794, 1.0, 0.5589, 1.0, 0.5589, 1.0, 0.2794, 1.0, 0.2794, 1.0, 0.0, 1.0, 0.0, 1.0, 0.0, 1.0, 0.0, 1.0, 0.0, 1.0, 0.0, 1.0, 0.0, 1.0, 0.0, 1.0, 0.0, 1.0, 0.0, 1.0, 0.0, 1.0, 0.0, 1.0, 0.2794, 1.0, 0.0, 1.0, 0.0, 1.0, 0.2794, 0.72, 0.5589, 1.0, 0.5589, 1.0, 1.0, 0.72, 1.0, 1.0, 0.2794, 1.0, 0.0, 1.0, 0.0, 1.0, 0.2794, 1.0, 0.2794, 1.0, 0.0, 1.0, 0.0, 1.0, 0.2794, 1.0, 0.2794, 1.0, 0.0, 1.0, 0.0, 1.0, 0.2794, 1.0, 0.2794, 1.0, 0.0, 1.0, 0.0, 1.0, 0.2794, 1.0, 0.2794, 1.0, 0.0, 1.0, 0.0, 1.0, 0.2794, 1.0, 0.2794, 1.0, 0.0, 1.0, 0.0, 1.0, 0.2794, 1.0, 0.2794, 1.0, 0.0, 1.0, 0.0, 1.0, 0.2794, 1.0, 0.2794, 1.0, 0.0, 1.0, 0.0, 1.0, 0.2794, 1.0, 0.2794, 1.0, 0.0, 1.0, 0.0, 1.0, 0.2794, 0.2519, 0.5589, 0.4913, 0.5589, 0.4913, 1.0, 0.2519, 1.0, 0.4913, 0.5589, 0.72, 0.5589, 0.72, 1.0, 0.4913, 1.0, 0.1248, 0.5589, 0.2519, 0.5589, 0.2519, 1.0, 0.1248, 1.0, 0.0, 0.5589, 0.0, 1.0, 0.0, 1.0, 0.0, 0.5589, 0.0, 0.5589, 0.0, 1.0, 0.0, 1.0, 0.0, 0.5589, 0.0, 0.5589, 0.0, 1.0, 0.0, 1.0, 0.0, 0.5589, 0.0, 0.5589, 0.0, 1.0, 0.0, 1.0, 0.0, 0.5589, 0.0, 0.5589, 0.1248, 0.5589, 0.1248, 1.0, 0.0, 1.0, 0.0, 0.5589, 0.0, 1.0, 0.0, 1.0, 0.0, 0.5589, 0.0, 0.5589, 0.0, 1.0, 0.0, 1.0, 0.0, 0.5589, 0.0, 0.5589, 0.0, 1.0, 0.0, 1.0, 0.0, 0.5589, 0.0, 0.5589, 0.0, 1.0, 0.0, 1.0, 0.0, 0.5589, 0.0, 1.0, 0.0, 1.0, 0.0, 1.0, 0.0, 1.0, 1.0, 1.0, 1.0, 1.0, 1.0, 1.0, 1.0, 1.0, 1.0, 1.0, 1.0, 1.0, 1.0, 1.0, 1.0, 1.0, 0.2519, 1.0, 0.2519, 1.0, 0.1248, 1.0, 0.1248, 1.0, 1.0, 0.0, 1.0, 0.0, 1.0, 0.0, 1.0, 0.0, 1.0, 0.0, 1.0, 0.0, 1.0, 0.0, 1.0, 0.0, 1.0, 0.0, 1.0, 0.0, 1.0, 0.0, 1.0, 0.0, 1.0, 0.0, 1.0, 0.0, 1.0, 0.0, 1.0, 0.0, 0.0, 1.0, 0.0, 1.0, 0.0, 1.0, 0.0, 1.0, 1.0, 1.0, 1.0, 1.0, 1.0, 1.0, 1.0, 1.0, 0.0, 0.0, 0.0, 0.0, 0.0, 0.0, 0.0, 0.0, 0.1248, 1.0, 0.1248, 1.0, 0.0, 1.0, 0.0, 1.0, 0.0, 1.0, 0.0, 1.0, 0.0, 1.0, 0.0, 1.0, 0.0, 1.0, 0.0, 0.0, 0.0, 0.0, 0.0, 0.0, 0.0, 0.0, 1.0, 1.0, 1.0, 1.0, 1.0, 1.0, 1.0, 1.0, 0.0, 1.0, 0.0, 1.0, 0.0, 1.0, 0.0, 1.0, 0.72, 1.0, 0.72, 1.0, 0.4913, 1.0, 0.4913, 1.0, 0.0, 0.0, 0.0, 0.0, 0.0, 0.0, 0.0, 0.0, 0.0, 1.0, 0.0, 1.0, 0.0, 1.0, 0.0, 1.0, 0.4913, 0.0, 0.4913, 0.0, 0.72, 0.0, 0.72, 0.0, 1.0, 0.0, 1.0, 0.0, 1.0, 0.0, 1.0, 0.0, 1.0, 1.0, 1.0, 1.0, 0.72, 1.0, 0.72, 1.0, 1.0, 0.0, 1.0, 0.0, 1.0, 0.0, 1.0, 0.0, 0.0, 0.0, 0.0, 0.0, 0.0, 0.0, 0.0, 0.0, 0.4913, 1.0, 0.4913, 1.0, 0.2519, 1.0, 0.2519, 1.0, 1.0, 1.0, 1.0, 1.0, 1.0, 1.0, 1.0, 1.0, 0.0, 1.0, 0.0, 1.0, 0.0, 1.0, 0.0, 1.0, 0.1248, 0.0, 0.1248, 0.0, 0.2519, 0.0, 0.2519, 0.0, 1.0, 0.0, 1.0, 0.0, 1.0, 0.0, 1.0, 0.0, 0.0, 0.0, 0.0, 0.0, 0.0, 0.0, 0.0, 0.0, 1.0, 1.0, 1.0, 1.0, 1.0, 1.0, 1.0, 1.0, 0.0, 1.0, 0.0, 1.0, 0.0, 1.0, 0.0, 1.0, 0.0, 0.0, 0.0, 0.0, 0.0, 0.0, 0.0, 0.0, 1.0, 0.0, 1.0, 0.0, 1.0, 0.0, 1.0, 0.0, 0.0, 0.2794, 0.0, 0.2794, 0.0, 0.0, 0.0, 0.0, 0.0, 1.0, 0.0, 1.0, 0.0, 1.0, 0.0, 1.0, 0.0, 0.0, 0.0, 0.0, 0.0, 0.0, 0.0, 0.0, 1.0, 1.0, 1.0, 1.0, 1.0, 1.0, 1.0, 1.0, 0.0, 1.0, 0.0, 1.0, 0.0, 1.0, 0.0, 1.0, 0.0, 0.0, 0.0, 0.0, 0.0, 0.0, 0.0, 0.0, 1.0, 0.0, 1.0, 0.0, 1.0, 0.0, 1.0, 0.0, 1.0, 1.0, 1.0, 1.0, 1.0, 1.0, 1.0, 1.0, 0.0, 0.0, 0.0, 0.0, 0.0, 0.0, 0.0, 0.0, 1.0, 0.0, 1.0, 0.0, 1.0, 0.0, 1.0, 0.0, 0.0, 1.0, 0.0, 1.0, 0.0, 1.0, 0.0, 1.0, 1.0, 0.5589, 1.0, 0.5589, 1.0, 1.0, 1.0, 1.0, 1.0, 1.0, 1.0, 1.0, 1.0, 1.0, 1.0, 1.0, 1.0, 1.0, 1.0, 1.0, 1.0, 1.0, 1.0, 1.0, 0.0, 0.0, 0.0, 0.0, 0.0, 0.0, 0.0, 0.0, 1.0, 0.0, 1.0, 0.0, 1.0, 0.0, 1.0, 0.0, 1.0, 0.0, 1.0, 0.0, 1.0, 0.0, 1.0, 0.0, 0.0, 0.0, 0.0, 0.0, 0.0, 0.0, 0.0, 0.0, 1.0, 0.5589, 1.0, 0.5589, 1.0, 1.0, 1.0, 1.0, 0.2519, 0.0, 0.2519, 0.0, 0.4913, 0.0, 0.4913, 0.0, 1.0, 1.0, 1.0, 1.0, 1.0, 1.0, 1.0, 1.0, 1.0, 1.0, 1.0, 1.0, 1.0, 1.0, 1.0, 1.0, 0.4913, 0.0, 0.4913, 0.0, 0.4913, 0.0, 0.4913, 0.0, 1.0, 0.0, 1.0, 0.0, 1.0, 0.0, 1.0, 0.0, 0.0, 1.0, 0.0, 1.0, 0.0, 1.0, 0.0, 1.0, 1.0, 0.0, 1.0, 0.0, 1.0, 0.0, 1.0, 0.0, 0.0, 0.0, 0.0, 0.0, 0.0, 0.0, 0.0, 0.0, 1.0, 1.0, 1.0, 1.0, 1.0, 1.0, 1.0, 1.0, 1.0, 0.0, 1.0, 0.0, 1.0, 0.0, 1.0, 0.0, 0.0, 0.0, 0.0, 0.0, 0.0, 0.0, 0.0, 0.0, 0.0, 1.0, 0.0, 1.0, 0.0, 1.0, 0.0, 1.0, 1.0, 1.0, 1.0, 1.0, 1.0, 1.0, 1.0, 1.0, 0.0, 0.0, 0.0, 0.0, 0.0, 0.0, 0.0, 0.0, 0.0, 1.0, 0.0, 1.0, 0.0, 1.0, 0.0, 1.0, 0.0, 0.2794, 0.0, 0.2794, 0.0, 0.0, 0.0, 0.0, 1.0, 0.0, 1.0, 0.0, 1.0, 0.0, 0.0, 0.0, 0.0, 0.0, 0.0, 0.0, 0.0, 0.0, 0.0, 1.0, 0.0, 1.0, 0.0, 1.0, 0.0, 1.0, 1.0, 1.0, 1.0, 1.0, 1.0, 1.0, 1.0, 1.0, 0.0, 0.0, 0.0, 0.0, 0.0, 0.0, 0.0, 0.0, 1.0, 0.0, 1.0, 0.0, 1.0, 0.0, 0.0, 1.0, 0.0, 1.0, 0.0, 1.0, 0.0, 1.0, 1.0, 1.0, 1.0, 1.0, 1.0, 1.0, 1.0, 1.0, 0.4913, 1.0, 0.4913, 1.0, 0.2519, 1.0, 0.2519, 1.0, 0.0, 0.0, 0.0, 0.0, 0.0, 0.0, 0.0, 0.0, 1.0, 0.0, 1.0, 0.0, 1.0, 0.0, 1.0, 0.0, 1.0, 1.0, 1.0, 1.0, 0.72, 1.0, 0.72, 1.0, 1.0, 0.0, 1.0, 0.0, 1.0, 0.0, 1.0, 0.0, 0.72, 0.0, 0.72, 0.0, 0.72, 0.0, 0.72, 0.0, 0.0, 1.0, 0.0, 1.0, 0.0, 1.0, 0.0, 1.0, 0.0, 0.0, 0.0, 0.0, 0.0, 0.0, 0.0, 0.0, 0.72, 1.0, 0.72, 1.0, 0.4913, 1.0, 0.4913, 1.0, 0.0, 1.0, 0.0, 1.0, 0.0, 1.0, 0.0, 1.0, 0.0, 1.0, 1.0, 1.0, 1.0, 1.0, 1.0, 1.0, 1.0, 1.0, 0.0, 0.0, 0.0, 0.0, 0.0, 0.0, 0.0, 0.0, 0.0, 1.0, 0.0, 1.0, 0.0, 1.0, 0.0, 1.0, 0.0, 1.0, 0.1248, 1.0, 0.1248, 1.0, 0.0, 1.0, 0.0, 1.0, 1.0, 1.0, 1.0, 1.0, 1.0, 1.0, 1.0, 1.0, 0.0, 1.0, 0.0, 1.0, 0.0, 1.0, 0.0, 1.0, 0.0, 1.0, 0.0, 1.0, 0.0, 1.0, 0.0, 1.0, 0.0, 1.0, 1.0, 0.0, 1.0, 0.0, 1.0, 0.0, 1.0, 0.0, 1.0, 0.0, 1.0, 0.0, 1.0, 0.0, 1.0, 0.0, 1.0, 0.0, 1.0, 0.0, 1.0, 0.0, 1.0, 0.0, 0.2519, 1.0, 0.2519, 1.0, 0.1248, 1.0, 0.1248, 1.0, 1.0, 1.0, 1.0, 1.0, 1.0, 1.0, 1.0, 1.0, 1.0, 1.0, 1.0, 1.0, 1.0, 1.0, 1.0, 1.0, 0.0, 1.0, 0.0, 1.0, 0.0, 1.0, 0.0, 1.0, 0.72, 0.0, 0.72, 0.0, 0.86, 0.0, 1.0, 0.0, 1.0, 0.0, 0.4913, 0.0, 0.4913, 0.0, 0.4913, 0.0, 0.4913, 0.0, 0.4913, 0.0, 0.4913, 0.0, 0.4913, 0.0, 0.4913, 0.0, 0.2519, 0.0, 0.2519, 0.0, 0.2519, 0.0, 0.2519, 0.0, 0.4913, 0.0, 0.4913, 0.0, 0.4913, 0.0, 0.4913, 0.0, 1.0, 0.0, 1.0, 0.0, 1.0, 0.0, 1.0, 0.0, 1.0, 0.0, 1.0, 0.0, 1.0, 0.0, 1.0, 0.0, 0.72, 0.0, 0.72, 0.0, 1.0, 0.0, 1.0, 0.0, 0.72, 0.0, 0.72, 0.0, 0.4913, 0.0, 0.4913, 0.0, 0.4913, 0.0, 0.72, 0.0, 1.0, 0.0, 1.0, 0.0, 1.0, 0.0, 1.0, 0.0, 1.0, 0.0, 1.0, 0.0, 1.0, 0.0, 1.0, 0.0, 0.72, 0.0, 0.72, 0.0, 1.0, 0.0, 1.0, 0.0, 1.0, 0.0, 1.0, 0.0, 1.0, 0.0, 1.0, 0.0, 1.0, 0.0, 0.72, 0.0, 0.72, 0.0, 1.0, 0.0, 1.0, 0.0, 0.4913, 0.0, 0.4913, 0.0, 0.4913, 0.0, 0.4913, 0.0, 1.0, 0.0, 1.0, 0.0, 1.0, 0.0, 1.0, 0.0, 1.0, 0.0, 1.0, 0.0, 1.0, 0.0, 1.0, 0.0, 0.2519, 0.0, 0.2519, 0.0, 0.4913, 0.0, 0.4913, 0.0, 0.4913, 0.0, 0.4913, 0.0, 0.2519, 0.0, 0.2519, 0.0, 0.2519, 0.0, 0.2519, 0.0, 1.0, 0.0, 1.0, 0.0, 1.0, 0.0, 1.0, 0.0, 1.0, 0.0, 0.4913, 0.0, 0.4913, 0.0, 0.4913, 0.0, 0.4913, 0.0, 0.4913, 0.0, 1.0, 0.0, 1.0, 0.0, 1.0, 0.0, 0.1248, 0.0, 0.1248, 0.0, 0.2519, 0.0, 0.2519, 0.0, 0.2519, 0.0, 0.1248, 0.0, 1.0, 0.0, 1.0, 0.0, 1.0, 0.0, 1.0, 0.0, 1.0, 0.0, 1.0, 0.0, 1.0, 0.0, 1.0, 0.0, 1.0, 0.0, 1.0, 0.0, 1.0, 0.0, 1.0, 0.0, 1.0, 0.0, 1.0, 0.0, 1.0, 0.0, 1.0, 0.0, 1.0, 0.0, 1.0, 0.0, 1.0, 0.0, 1.0, 0.0, 1.0, 0.0, 1.0, 0.0, 1.0, 0.0, 1.0, 0.0, 1.0, 0.0, 1.0, 0.0, 1.0, 0.0, 1.0, 0.0, 1.0, 0.0, 1.0, 0.0, 1.0, 0.0, 1.0, 0.0, 1.0, 0.0, 1.0, 0.0, 1.0, 0.0, 1.0, 0.0, 1.0, 0.0, 1.0, 0.0, 1.0, 0.0, 1.0, 0.0, 1.0, 0.0, 1.0, 0.0, 1.0, 0.0, 1.0, 0.0, 1.0, 0.0, 1.0, 0.0, 1.0, 0.0, 1.0, 0.0, 1.0, 0.0, 1.0, 0.0, 1.0, 0.0, 1.0, 0.0, 1.0, 0.0, 1.0, 0.0, 1.0, 0.0, 1.0, 0.0, 1.0, 0.0, 1.0, 0.0, 1.0, 0.0, 1.0, 0.0, 1.0, 0.0, 1.0, 0.0, 1.0, 0.0, 1.0, 0.0, 1.0, 0.0, 1.0, 0.0, 1.0, 0.0, 1.0, 0.0, 1.0, 0.0, 1.0, 0.0, 1.0, 0.0, 1.0, 0.0, 1.0, 0.0, 1.0, 0.0, 1.0, 0.0, 1.0, 0.0, 1.0, 0.0, 1.0, 0.0, 1.0, 0.0, 1.0, 0.0, 1.0, 0.0, 1.0, 0.0, 1.0, 0.0, 1.0, 0.0, 1.0, 0.0, 1.0, 0.0, 1.0, 0.0, 0.0, 1.0, 0.0, 1.0, 0.0, 0.5589, 0.0, 0.5589, 1.0, 0.2794, 1.0, 0.2794, 1.0, 0.5589, 1.0, 0.5589, 1.0, 0.2794, 1.0, 0.2794, 1.0, 0.5589, 1.0, 0.5589, 0.0, 1.0, 0.0, 1.0, 0.0, 0.5589, 0.0, 0.5589, 0.0, 0.2794, 0.0, 0.5589, 0.0, 0.5589, 0.0, 0.2794, 0.0, 0.2794, 0.0, 0.5589, 0.0, 0.5589, 0.0, 0.2794, 0.0, 0.2794, 0.0, 0.5589, 0.0, 0.5589, 0.0, 0.2794, 0.0, 0.2794, 0.0, 0.5589, 0.0, 0.5589, 0.0, 0.2794, 0.0, 0.2794, 0.1248, 0.2794, 0.1248, 0.5589, 0.0, 0.5589, 0.0, 0.2794, 0.0, 0.5589, 0.0, 0.5589, 0.0, 0.2794, 0.0, 0.2794, 0.0, 0.5589, 0.0, 0.5589, 0.0, 0.2794, 0.0, 0.2794, 0.0, 0.5589, 0.0, 0.5589, 0.0, 0.2794, 0.0, 0.2794, 0.0, 0.5589, 0.0, 0.5589, 0.0, 0.2794, 0.1248, 0.2794, 0.2519, 0.2794, 0.2519, 0.5589, 0.1248, 0.5589, 0.4913, 0.2794, 0.72, 0.2794, 0.72, 0.5589, 0.4913, 0.5589, 0.2519, 0.2794, 0.4913, 0.2794, 0.4913, 0.5589, 0.2519, 0.5589, 1.0, 1.0, 1.0, 0.5589, 1.0, 0.5589, 1.0, 1.0, 1.0, 1.0, 1.0, 0.5589, 1.0, 0.5589, 1.0, 1.0, 1.0, 1.0, 1.0, 0.5589, 1.0, 0.5589, 1.0, 1.0, 1.0, 1.0, 1.0, 0.5589, 1.0, 0.5589, 1.0, 1.0, 1.0, 1.0, 1.0, 0.5589, 1.0, 0.5589, 1.0, 1.0, 1.0, 1.0, 1.0, 0.5589, 1.0, 0.5589, 1.0, 1.0, 1.0, 1.0, 1.0, 0.5589, 1.0, 0.5589, 1.0, 1.0, 1.0, 1.0, 1.0, 0.5589, 1.0, 0.5589, 1.0, 1.0, 1.0, 1.0, 1.0, 0.5589, 1.0, 0.5589, 1.0, 1.0, 0.72, 0.2794, 1.0, 0.2794, 1.0, 0.5589, 0.72, 0.5589, 1.0, 1.0, 1.0, 0.5589, 1.0, 0.5589, 1.0, 1.0, 0.0, 1.0, 0.0, 1.0, 0.0, 1.0, 0.0, 1.0, 0.0, 1.0, 0.0, 0.0, 0.0, 0.0, 0.0, 0.0, 0.0, 0.0, 0.0, 0.0, 0.0, 0.0, 0.0, 0.0, 0.0, 0.0, 0.0, 0.0, 0.0, 1.0, 0.0, 1.0, 0.0, 1.0, 0.0, 1.0, 0.0, 1.0, 0.0, 1.0, 0.0, 1.0, 0.0, 1.0, 0.0, 1.0, 0.0, 1.0, 0.0, 1.0, 0.0, 1.0, 0.0, 0.0, 0.0, 0.0, 0.0, 0.0, 0.0, 0.0, 0.0, 0.0, 0.0, 0.0, 0.0, 0.0, 0.0, 0.0, 0.0, 0.0, 0.72, 0.0, 1.0, 0.0, 1.0, 0.2794, 0.72, 0.2794, 0.2519, 0.0, 0.4913, 0.0, 0.4913, 0.2794, 0.2519, 0.2794, 0.4913, 0.0, 0.72, 0.0, 0.72, 0.2794, 0.4913, 0.2794, 0.1248, 0.0, 0.2519, 0.0, 0.2519, 0.2794, 0.1248, 0.2794, 0.0, 0.0, 0.0, 0.2794, 0.0, 0.2794, 0.0, 0.0, 0.0, 0.0, 0.0, 0.2794, 0.0, 0.2794, 0.0, 0.0, 0.0, 0.0, 0.0, 0.2794, 0.0, 0.2794, 0.0, 0.0, 0.0, 0.0, 0.0, 0.2794, 0.0, 0.2794, 0.0, 0.0, 0.0, 0.0, 0.1248, 0.0, 0.1248, 0.2794, 0.0, 0.2794, 0.0, 0.0, 0.0, 0.2794, 0.0, 0.2794, 0.0, 0.0, 0.0, 0.0, 0.0, 0.2794, 0.0, 0.2794, 0.0, 0.0, 0.0, 0.0, 0.0, 0.2794, 0.0, 0.2794, 0.0, 0.0, 0.0, 0.0, 0.0, 0.2794, 0.0, 0.2794, 0.0, 0.0, 1.0, 0.0, 1.0, 0.0, 1.0, 0.2794, 1.0, 0.2794, 1.0, 0.0, 1.0, 0.0, 1.0, 0.2794, 1.0, 0.2794, 0.0, 0.5589, 0.0, 0.5589, 0.0, 0.2794, 0.0, 0.2794, 0.0, 0.5589, 0.0, 0.5589, 0.0, 0.2794, 0.0, 0.2794, 1.0, 0.5589, 1.0, 0.2794, 1.0, 0.2794, 1.0, 0.5589, 1.0, 0.5589, 1.0, 0.2794, 1.0, 0.2794, 1.0, 0.5589, 1.0, 0.5589, 1.0, 0.2794, 1.0, 0.2794, 1.0, 0.5589, 1.0, 0.5589, 1.0, 0.2794, 1.0, 0.2794, 1.0, 0.5589, 1.0, 0.5589, 1.0, 0.2794, 1.0, 0.2794, 1.0, 0.5589, 1.0, 0.5589, 1.0, 0.2794, 1.0, 0.2794, 1.0, 0.5589, 1.0, 0.5589, 1.0, 0.2794, 1.0, 0.2794, 1.0, 0.5589, 1.0, 0.5589, 1.0, 0.2794, 1.0, 0.2794, 1.0, 0.5589, 1.0, 0.5589, 1.0, 0.2794, 1.0, 0.2794, 1.0, 0.5589, 1.0, 0.5589, 1.0, 0.2794, 1.0, 0.2794, 1.0, 0.5589, 1.0, 0.0, 1.0, 0.0, 1.0, 0.0, 1.0, 0.0, 1.0, 0.0, 1.0, 0.0, 1.0, 0.0, 1.0, 0.0, 1.0, 0.0, 1.0, 0.0, 1.0, 0.0, 1.0, 0.0])
me_plane.use_remesh_preserve_volume = False
me_plane.use_remesh_preserve_attributes = False
me_plane.use_mirror_vertex_groups = False
me_plane.update()

# ---- objects
ob_empty = bpy.data.objects.new('Empty', None)
ob_plane = bpy.data.objects.new('Plane', me_plane)

# ---- transforms, parenting, visibility, modifiers, constraints
ob_empty.location = (1.313, 9.495, 0.7717)
ob_empty.rotation_euler = (1.571, 0.0, 0.0)
ob_empty.empty_display_type = 'IMAGE'
ob_empty.empty_display_size = 6.705
ob_empty.empty_image_offset = (-0.5, -0.3728)
ob_empty.lineart.crease_threshold = 0.0
ob_plane.location = (0.6696, 0.0, 2.433)
ob_plane.rotation_euler = (1.571, 0.0, 0.0)
ob_plane.scale = (0.4138, 0.4138, 0.4138)
ob_plane.lineart.crease_threshold = 0.0

# ---- collection membership
col_collection.objects.link(ob_empty)
col_collection.objects.link(ob_plane)

# ---- scene / render settings (as saved in the file)
scene.frame_start = 1; scene.frame_end = 250; scene.frame_set(201)
scene.render.engine = 'BLENDER_EEVEE_NEXT'
scene.cycles.use_denoising = False
scene.cycles.samples = 128
scene.cycles.sampling_pattern = 'TABULATED_SOBOL'
scene.cycles.use_adaptive_sampling = False
scene.cycles.use_light_tree = False
scene.view_settings.view_transform = 'Filmic'
bpy.context.view_layer.update()

# ---- added for rendering (the .blend has no active camera and no usable light): camera, sun
cam_auto = bpy.data.cameras.new('AutoCamera')
cam_auto.lens = 50.0
cam_auto.sensor_width = 36.0
cam_auto.clip_end = 1000.0
ob_auto_camera = bpy.data.objects.new('AutoCamera', cam_auto)
scene.collection.objects.link(ob_auto_camera)
ob_auto_camera.location = (7.41912, -7.62447, 6.79722)
ob_auto_camera.rotation_euler = (1.09748, -7.21219e-08, 0.694738)
scene.camera = ob_auto_camera
light_auto_sun = bpy.data.lights.new('AutoSun', 'SUN')
light_auto_sun.energy = 3.0
light_auto_sun.angle = 0.0523599
ob_auto_sun = bpy.data.objects.new('AutoSun', light_auto_sun)
scene.collection.objects.link(ob_auto_sun)
ob_auto_sun.rotation_euler = (0.872665, 0.174533, 0.523599)
bpy.context.view_layer.update()
